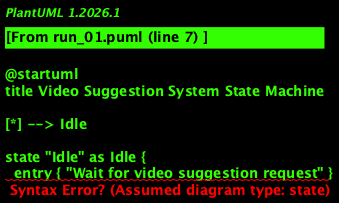

The diagram above was rendered by PlantUML. Its source (embedded in the PNG):
@startuml
title Video Suggestion System State Machine

[*] --> Idle

state "Idle" as Idle {
  entry { "Wait for video suggestion request" }
}

state "Processing Request" as ProcessingRequest {
  entry { "Identify user and gather videos" }
  [*] --> GatherVideos
}

state "Gathering Videos" as GatheringVideos {
  state "Profile-Based" as ProfileBased
  state "Trending Based" as TrendingBased
  state "Tag-Based" as TagBased
  state "Genre-Based" as GenreBased
  state "Promoted" as Promoted

  entry { "Start gathering videos based on criteria" }
}

state "Adding Details" as AddingDetails {
  entry { "Add thumbnails and view counts to videos" }
}

state "Sending Suggestions" as SendingSuggestions {
  entry { "Send suggested videos to user" }
}

state "Finalized" as Finalized <<final>>
entry { "System completes operation" }

GatheringVideos --> ProfileBased : ProfileBased
GatheringVideos --> TrendingBased : TrendingBased
GatheringVideos --> TagBased : TagBased
GatheringVideos --> GenreBased : GenreBased
GatheringVideos --> Promoted : Promoted

SendingSuggestions --> Finalized : SuggestionSent

ProcessingRequest --> GatheringVideos : GatherVideos
GatheringVideos --> AddingDetails : AddDetails
AddingDetails --> SendingSuggestions : SendSuggestions

Idle --> ProcessingRequest : VideoSuggestionRequestReceived

@enduml